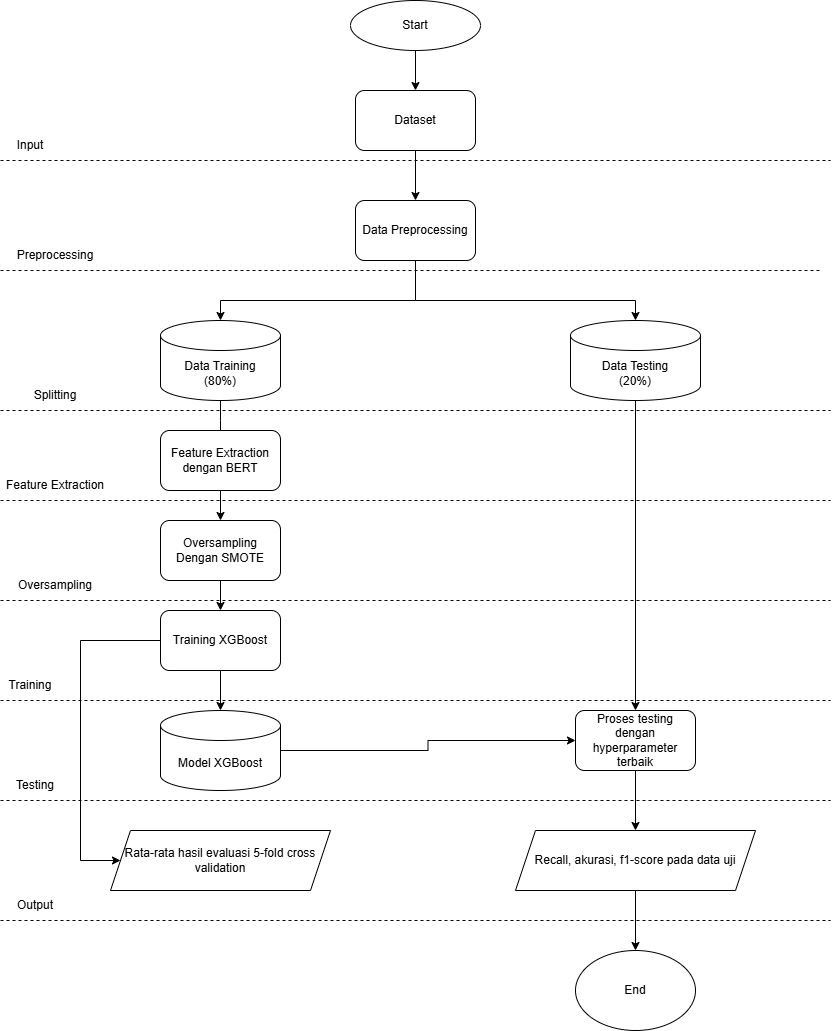

The diagram above was exported from draw.io. Its source (the exported page's mxGraphModel, read from the mxfile embedded in the PNG):
<mxGraphModel dx="1426" dy="777" grid="1" gridSize="10" guides="1" tooltips="1" connect="1" arrows="1" fold="1" page="1" pageScale="1" pageWidth="850" pageHeight="1100" math="0" shadow="0">
  <root>
    <mxCell id="0" />
    <mxCell id="1" parent="0" />
    <mxCell id="RQTOOXf8tPEQL4sRIEOo-5" style="edgeStyle=orthogonalEdgeStyle;rounded=0;orthogonalLoop=1;jettySize=auto;html=1;entryX=0.5;entryY=0;entryDx=0;entryDy=0;" edge="1" parent="1" source="RQTOOXf8tPEQL4sRIEOo-1" target="RQTOOXf8tPEQL4sRIEOo-4">
      <mxGeometry relative="1" as="geometry" />
    </mxCell>
    <mxCell id="RQTOOXf8tPEQL4sRIEOo-1" value="Start" style="ellipse;whiteSpace=wrap;html=1;" vertex="1" parent="1">
      <mxGeometry x="360" y="20" width="130" height="50" as="geometry" />
    </mxCell>
    <mxCell id="RQTOOXf8tPEQL4sRIEOo-8" style="edgeStyle=orthogonalEdgeStyle;rounded=0;orthogonalLoop=1;jettySize=auto;html=1;exitX=0.5;exitY=1;exitDx=0;exitDy=0;" edge="1" parent="1" source="RQTOOXf8tPEQL4sRIEOo-4" target="RQTOOXf8tPEQL4sRIEOo-7">
      <mxGeometry relative="1" as="geometry" />
    </mxCell>
    <mxCell id="RQTOOXf8tPEQL4sRIEOo-4" value="Dataset" style="rounded=1;whiteSpace=wrap;html=1;" vertex="1" parent="1">
      <mxGeometry x="365" y="110" width="120" height="60" as="geometry" />
    </mxCell>
    <mxCell id="RQTOOXf8tPEQL4sRIEOo-7" value="Data Preprocessing" style="rounded=1;whiteSpace=wrap;html=1;" vertex="1" parent="1">
      <mxGeometry x="365" y="220" width="120" height="60" as="geometry" />
    </mxCell>
    <mxCell id="RQTOOXf8tPEQL4sRIEOo-14" style="edgeStyle=orthogonalEdgeStyle;rounded=0;orthogonalLoop=1;jettySize=auto;html=1;entryX=0.5;entryY=0;entryDx=0;entryDy=0;" edge="1" parent="1" source="RQTOOXf8tPEQL4sRIEOo-9">
      <mxGeometry relative="1" as="geometry">
        <mxPoint x="230" y="460" as="targetPoint" />
      </mxGeometry>
    </mxCell>
    <mxCell id="RQTOOXf8tPEQL4sRIEOo-9" value="Data Training&lt;div&gt;(80%)&lt;/div&gt;" style="shape=cylinder3;whiteSpace=wrap;html=1;boundedLbl=1;backgroundOutline=1;size=15;" vertex="1" parent="1">
      <mxGeometry x="170" y="340" width="120" height="80" as="geometry" />
    </mxCell>
    <mxCell id="RQTOOXf8tPEQL4sRIEOo-10" value="" style="endArrow=classic;html=1;rounded=0;exitX=0.5;exitY=1;exitDx=0;exitDy=0;entryX=0.5;entryY=0;entryDx=0;entryDy=0;entryPerimeter=0;" edge="1" parent="1" source="RQTOOXf8tPEQL4sRIEOo-7" target="RQTOOXf8tPEQL4sRIEOo-9">
      <mxGeometry width="50" height="50" relative="1" as="geometry">
        <mxPoint x="400" y="430" as="sourcePoint" />
        <mxPoint x="450" y="380" as="targetPoint" />
        <Array as="points">
          <mxPoint x="425" y="320" />
          <mxPoint x="230" y="320" />
        </Array>
      </mxGeometry>
    </mxCell>
    <mxCell id="RQTOOXf8tPEQL4sRIEOo-20" style="edgeStyle=orthogonalEdgeStyle;rounded=0;orthogonalLoop=1;jettySize=auto;html=1;exitX=0.5;exitY=1;exitDx=0;exitDy=0;exitPerimeter=0;" edge="1" parent="1" source="RQTOOXf8tPEQL4sRIEOo-11" target="RQTOOXf8tPEQL4sRIEOo-19">
      <mxGeometry relative="1" as="geometry" />
    </mxCell>
    <mxCell id="RQTOOXf8tPEQL4sRIEOo-11" value="Data Testing&lt;div&gt;(20%)&lt;/div&gt;" style="shape=cylinder3;whiteSpace=wrap;html=1;boundedLbl=1;backgroundOutline=1;size=15;" vertex="1" parent="1">
      <mxGeometry x="580" y="340" width="130" height="80" as="geometry" />
    </mxCell>
    <mxCell id="RQTOOXf8tPEQL4sRIEOo-12" value="" style="endArrow=classic;html=1;rounded=0;exitX=0.5;exitY=1;exitDx=0;exitDy=0;entryX=0.5;entryY=0;entryDx=0;entryDy=0;entryPerimeter=0;" edge="1" parent="1" source="RQTOOXf8tPEQL4sRIEOo-7" target="RQTOOXf8tPEQL4sRIEOo-11">
      <mxGeometry width="50" height="50" relative="1" as="geometry">
        <mxPoint x="400" y="430" as="sourcePoint" />
        <mxPoint x="450" y="380" as="targetPoint" />
        <Array as="points">
          <mxPoint x="425" y="320" />
          <mxPoint x="645" y="320" />
        </Array>
      </mxGeometry>
    </mxCell>
    <mxCell id="RQTOOXf8tPEQL4sRIEOo-25" style="edgeStyle=orthogonalEdgeStyle;rounded=0;orthogonalLoop=1;jettySize=auto;html=1;exitX=0;exitY=0.5;exitDx=0;exitDy=0;entryX=0;entryY=0.5;entryDx=0;entryDy=0;" edge="1" parent="1" source="RQTOOXf8tPEQL4sRIEOo-15" target="RQTOOXf8tPEQL4sRIEOo-24">
      <mxGeometry relative="1" as="geometry">
        <Array as="points">
          <mxPoint x="90" y="660" />
          <mxPoint x="90" y="880" />
        </Array>
      </mxGeometry>
    </mxCell>
    <mxCell id="RQTOOXf8tPEQL4sRIEOo-15" value="Training XGBoost" style="rounded=1;whiteSpace=wrap;html=1;" vertex="1" parent="1">
      <mxGeometry x="170" y="630" width="120" height="60" as="geometry" />
    </mxCell>
    <mxCell id="RQTOOXf8tPEQL4sRIEOo-26" style="edgeStyle=orthogonalEdgeStyle;rounded=0;orthogonalLoop=1;jettySize=auto;html=1;exitX=1;exitY=0.5;exitDx=0;exitDy=0;exitPerimeter=0;entryX=0;entryY=0.5;entryDx=0;entryDy=0;" edge="1" parent="1" source="RQTOOXf8tPEQL4sRIEOo-16" target="RQTOOXf8tPEQL4sRIEOo-19">
      <mxGeometry relative="1" as="geometry" />
    </mxCell>
    <mxCell id="RQTOOXf8tPEQL4sRIEOo-16" value="Model XGBoost" style="shape=cylinder3;whiteSpace=wrap;html=1;boundedLbl=1;backgroundOutline=1;size=15;" vertex="1" parent="1">
      <mxGeometry x="170" y="730" width="120" height="80" as="geometry" />
    </mxCell>
    <mxCell id="RQTOOXf8tPEQL4sRIEOo-21" style="edgeStyle=orthogonalEdgeStyle;rounded=0;orthogonalLoop=1;jettySize=auto;html=1;exitX=0.5;exitY=1;exitDx=0;exitDy=0;entryX=0.5;entryY=0;entryDx=0;entryDy=0;" edge="1" parent="1" source="RQTOOXf8tPEQL4sRIEOo-17" target="RQTOOXf8tPEQL4sRIEOo-18">
      <mxGeometry relative="1" as="geometry" />
    </mxCell>
    <mxCell id="RQTOOXf8tPEQL4sRIEOo-17" value="Feature Extraction dengan BERT" style="rounded=1;whiteSpace=wrap;html=1;" vertex="1" parent="1">
      <mxGeometry x="170" y="450" width="120" height="60" as="geometry" />
    </mxCell>
    <mxCell id="RQTOOXf8tPEQL4sRIEOo-22" style="edgeStyle=orthogonalEdgeStyle;rounded=0;orthogonalLoop=1;jettySize=auto;html=1;exitX=0.5;exitY=1;exitDx=0;exitDy=0;entryX=0.5;entryY=0;entryDx=0;entryDy=0;" edge="1" parent="1" source="RQTOOXf8tPEQL4sRIEOo-18" target="RQTOOXf8tPEQL4sRIEOo-15">
      <mxGeometry relative="1" as="geometry" />
    </mxCell>
    <mxCell id="RQTOOXf8tPEQL4sRIEOo-18" value="Oversampling Dengan SMOTE" style="rounded=1;whiteSpace=wrap;html=1;" vertex="1" parent="1">
      <mxGeometry x="170" y="540" width="120" height="60" as="geometry" />
    </mxCell>
    <mxCell id="RQTOOXf8tPEQL4sRIEOo-28" style="edgeStyle=orthogonalEdgeStyle;rounded=0;orthogonalLoop=1;jettySize=auto;html=1;exitX=0.5;exitY=1;exitDx=0;exitDy=0;entryX=0.5;entryY=0;entryDx=0;entryDy=0;" edge="1" parent="1" source="RQTOOXf8tPEQL4sRIEOo-19" target="RQTOOXf8tPEQL4sRIEOo-27">
      <mxGeometry relative="1" as="geometry" />
    </mxCell>
    <mxCell id="RQTOOXf8tPEQL4sRIEOo-19" value="Proses testing dengan hyperparameter terbaik" style="rounded=1;whiteSpace=wrap;html=1;" vertex="1" parent="1">
      <mxGeometry x="585" y="730" width="120" height="60" as="geometry" />
    </mxCell>
    <mxCell id="RQTOOXf8tPEQL4sRIEOo-23" style="edgeStyle=orthogonalEdgeStyle;rounded=0;orthogonalLoop=1;jettySize=auto;html=1;exitX=0.5;exitY=1;exitDx=0;exitDy=0;entryX=0.5;entryY=0;entryDx=0;entryDy=0;entryPerimeter=0;" edge="1" parent="1" source="RQTOOXf8tPEQL4sRIEOo-15" target="RQTOOXf8tPEQL4sRIEOo-16">
      <mxGeometry relative="1" as="geometry" />
    </mxCell>
    <mxCell id="RQTOOXf8tPEQL4sRIEOo-24" value="Rata-rata hasil evaluasi 5-fold cross validation" style="shape=parallelogram;perimeter=parallelogramPerimeter;whiteSpace=wrap;html=1;fixedSize=1;" vertex="1" parent="1">
      <mxGeometry x="120" y="850" width="220" height="60" as="geometry" />
    </mxCell>
    <mxCell id="RQTOOXf8tPEQL4sRIEOo-30" style="edgeStyle=orthogonalEdgeStyle;rounded=0;orthogonalLoop=1;jettySize=auto;html=1;exitX=0.5;exitY=1;exitDx=0;exitDy=0;entryX=0.5;entryY=0;entryDx=0;entryDy=0;" edge="1" parent="1" source="RQTOOXf8tPEQL4sRIEOo-27" target="RQTOOXf8tPEQL4sRIEOo-29">
      <mxGeometry relative="1" as="geometry" />
    </mxCell>
    <mxCell id="RQTOOXf8tPEQL4sRIEOo-27" value="Recall, akurasi, f1-score pada data uji" style="shape=parallelogram;perimeter=parallelogramPerimeter;whiteSpace=wrap;html=1;fixedSize=1;" vertex="1" parent="1">
      <mxGeometry x="525" y="850" width="240" height="60" as="geometry" />
    </mxCell>
    <mxCell id="RQTOOXf8tPEQL4sRIEOo-29" value="End" style="ellipse;whiteSpace=wrap;html=1;" vertex="1" parent="1">
      <mxGeometry x="585" y="970" width="120" height="80" as="geometry" />
    </mxCell>
    <mxCell id="RQTOOXf8tPEQL4sRIEOo-31" value="" style="endArrow=none;dashed=1;html=1;rounded=0;" edge="1" parent="1">
      <mxGeometry width="50" height="50" relative="1" as="geometry">
        <mxPoint x="10" y="940" as="sourcePoint" />
        <mxPoint x="840" y="940" as="targetPoint" />
      </mxGeometry>
    </mxCell>
    <mxCell id="RQTOOXf8tPEQL4sRIEOo-32" value="" style="endArrow=none;dashed=1;html=1;rounded=0;" edge="1" parent="1">
      <mxGeometry width="50" height="50" relative="1" as="geometry">
        <mxPoint x="10" y="820" as="sourcePoint" />
        <mxPoint x="840" y="820" as="targetPoint" />
      </mxGeometry>
    </mxCell>
    <mxCell id="RQTOOXf8tPEQL4sRIEOo-33" value="" style="endArrow=none;dashed=1;html=1;rounded=0;" edge="1" parent="1">
      <mxGeometry width="50" height="50" relative="1" as="geometry">
        <mxPoint x="10" y="720" as="sourcePoint" />
        <mxPoint x="840" y="720" as="targetPoint" />
      </mxGeometry>
    </mxCell>
    <mxCell id="RQTOOXf8tPEQL4sRIEOo-34" value="" style="endArrow=none;dashed=1;html=1;rounded=0;" edge="1" parent="1">
      <mxGeometry width="50" height="50" relative="1" as="geometry">
        <mxPoint x="10" y="620" as="sourcePoint" />
        <mxPoint x="840" y="620" as="targetPoint" />
      </mxGeometry>
    </mxCell>
    <mxCell id="RQTOOXf8tPEQL4sRIEOo-35" value="" style="endArrow=none;dashed=1;html=1;rounded=0;" edge="1" parent="1">
      <mxGeometry width="50" height="50" relative="1" as="geometry">
        <mxPoint x="10" y="520" as="sourcePoint" />
        <mxPoint x="840" y="520" as="targetPoint" />
      </mxGeometry>
    </mxCell>
    <mxCell id="RQTOOXf8tPEQL4sRIEOo-36" value="" style="endArrow=none;dashed=1;html=1;rounded=0;" edge="1" parent="1">
      <mxGeometry width="50" height="50" relative="1" as="geometry">
        <mxPoint x="10" y="430" as="sourcePoint" />
        <mxPoint x="840" y="430" as="targetPoint" />
      </mxGeometry>
    </mxCell>
    <mxCell id="RQTOOXf8tPEQL4sRIEOo-37" value="" style="endArrow=none;dashed=1;html=1;rounded=0;" edge="1" parent="1">
      <mxGeometry width="50" height="50" relative="1" as="geometry">
        <mxPoint x="10" y="290" as="sourcePoint" />
        <mxPoint x="830" y="290" as="targetPoint" />
      </mxGeometry>
    </mxCell>
    <mxCell id="RQTOOXf8tPEQL4sRIEOo-38" value="" style="endArrow=none;dashed=1;html=1;rounded=0;" edge="1" parent="1">
      <mxGeometry width="50" height="50" relative="1" as="geometry">
        <mxPoint x="10" y="180" as="sourcePoint" />
        <mxPoint x="840" y="180" as="targetPoint" />
      </mxGeometry>
    </mxCell>
    <mxCell id="RQTOOXf8tPEQL4sRIEOo-39" value="Input" style="text;html=1;align=center;verticalAlign=middle;whiteSpace=wrap;rounded=0;" vertex="1" parent="1">
      <mxGeometry x="10" y="150" width="60" height="30" as="geometry" />
    </mxCell>
    <mxCell id="RQTOOXf8tPEQL4sRIEOo-40" value="Preprocessing" style="text;html=1;align=center;verticalAlign=middle;whiteSpace=wrap;rounded=0;" vertex="1" parent="1">
      <mxGeometry x="10" y="260" width="110" height="30" as="geometry" />
    </mxCell>
    <mxCell id="RQTOOXf8tPEQL4sRIEOo-41" value="Splitting" style="text;html=1;align=center;verticalAlign=middle;whiteSpace=wrap;rounded=0;" vertex="1" parent="1">
      <mxGeometry x="10" y="400" width="110" height="30" as="geometry" />
    </mxCell>
    <mxCell id="RQTOOXf8tPEQL4sRIEOo-43" value="Oversampling" style="text;html=1;align=center;verticalAlign=middle;whiteSpace=wrap;rounded=0;" vertex="1" parent="1">
      <mxGeometry x="10" y="590" width="110" height="30" as="geometry" />
    </mxCell>
    <mxCell id="RQTOOXf8tPEQL4sRIEOo-44" value="Feature Extraction" style="text;html=1;align=center;verticalAlign=middle;whiteSpace=wrap;rounded=0;" vertex="1" parent="1">
      <mxGeometry x="10" y="490" width="110" height="30" as="geometry" />
    </mxCell>
    <mxCell id="RQTOOXf8tPEQL4sRIEOo-45" value="Testing" style="text;html=1;align=center;verticalAlign=middle;whiteSpace=wrap;rounded=0;" vertex="1" parent="1">
      <mxGeometry x="10" y="790" width="70" height="30" as="geometry" />
    </mxCell>
    <mxCell id="RQTOOXf8tPEQL4sRIEOo-46" value="Training" style="text;html=1;align=center;verticalAlign=middle;whiteSpace=wrap;rounded=0;" vertex="1" parent="1">
      <mxGeometry x="10" y="690" width="60" height="30" as="geometry" />
    </mxCell>
    <mxCell id="RQTOOXf8tPEQL4sRIEOo-47" value="Output" style="text;html=1;align=center;verticalAlign=middle;whiteSpace=wrap;rounded=0;" vertex="1" parent="1">
      <mxGeometry x="10" y="910" width="70" height="30" as="geometry" />
    </mxCell>
  </root>
</mxGraphModel>